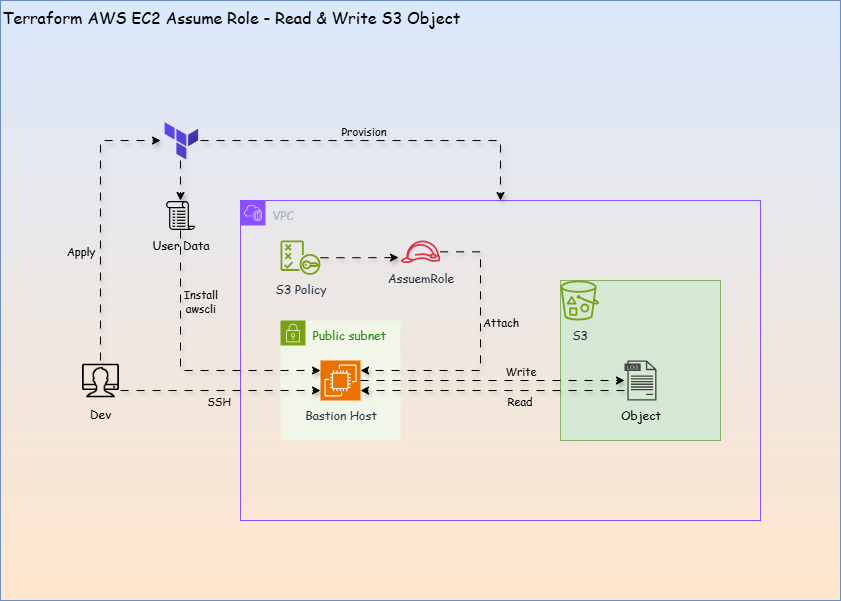

The diagram above was exported from draw.io. Its source (the exported page's mxGraphModel, read from the mxfile embedded in the PNG):
<mxGraphModel dx="1098" dy="593" grid="1" gridSize="10" guides="1" tooltips="1" connect="1" arrows="1" fold="1" page="1" pageScale="1" pageWidth="827" pageHeight="1169" math="0" shadow="0">
  <root>
    <mxCell id="0" />
    <mxCell id="1" parent="0" />
    <mxCell id="ts6a0dbcc7VSZT6ZM248-18" value="Terraform AWS EC2 Assume Role - Read &amp;amp; Write S3 Object&lt;div&gt;&amp;nbsp;&amp;nbsp;&lt;/div&gt;" style="rounded=0;whiteSpace=wrap;html=1;fillColor=#dae8fc;strokeColor=#6c8ebf;gradientColor=light-dark(#ffe6cc, #ededed);fontFamily=Comic Sans MS;labelBackgroundColor=none;align=left;verticalAlign=top;fontSize=16;" parent="1" vertex="1">
      <mxGeometry width="840" height="600" as="geometry" />
    </mxCell>
    <mxCell id="MNS6rCWLwEw6coAUryG4-19" value="" style="rounded=0;whiteSpace=wrap;html=1;fillColor=#d5e8d4;strokeColor=#82b366;fontFamily=Comic Sans MS;labelBackgroundColor=none;" vertex="1" parent="1">
      <mxGeometry x="560" y="280" width="160" height="160" as="geometry" />
    </mxCell>
    <mxCell id="ts6a0dbcc7VSZT6ZM248-9" value="VPC" style="points=[[0,0],[0.25,0],[0.5,0],[0.75,0],[1,0],[1,0.25],[1,0.5],[1,0.75],[1,1],[0.75,1],[0.5,1],[0.25,1],[0,1],[0,0.75],[0,0.5],[0,0.25]];outlineConnect=0;gradientColor=none;html=1;whiteSpace=wrap;fontSize=12;fontStyle=0;container=1;pointerEvents=0;collapsible=0;recursiveResize=0;shape=mxgraph.aws4.group;grIcon=mxgraph.aws4.group_vpc2;strokeColor=#8C4FFF;fillColor=none;verticalAlign=top;align=left;spacingLeft=30;fontColor=#AAB7B8;dashed=0;fontFamily=Comic Sans MS;labelBackgroundColor=none;" parent="1" vertex="1">
      <mxGeometry x="240" y="200" width="520" height="320" as="geometry" />
    </mxCell>
    <mxCell id="ts6a0dbcc7VSZT6ZM248-16" value="Apply" style="edgeStyle=orthogonalEdgeStyle;rounded=0;orthogonalLoop=1;jettySize=auto;html=1;entryX=0;entryY=0.5;entryDx=0;entryDy=0;flowAnimation=1;shadow=1;fontFamily=Comic Sans MS;labelBackgroundColor=none;" parent="1" source="ts6a0dbcc7VSZT6ZM248-12" target="ts6a0dbcc7VSZT6ZM248-15" edge="1">
      <mxGeometry x="-0.2143" y="20" relative="1" as="geometry">
        <mxPoint as="offset" />
        <Array as="points">
          <mxPoint x="100" y="140" />
        </Array>
      </mxGeometry>
    </mxCell>
    <mxCell id="ts6a0dbcc7VSZT6ZM248-12" value="Dev" style="shape=image;verticalLabelPosition=bottom;labelBackgroundColor=none;verticalAlign=top;aspect=fixed;imageAspect=0;image=data:image/png,(base64 omitted: 2152 chars);fontFamily=Comic Sans MS;" parent="1" vertex="1">
      <mxGeometry x="80" y="360" width="40" height="40" as="geometry" />
    </mxCell>
    <mxCell id="MNS6rCWLwEw6coAUryG4-26" style="edgeStyle=orthogonalEdgeStyle;rounded=0;orthogonalLoop=1;jettySize=auto;html=1;entryX=0.5;entryY=0;entryDx=0;entryDy=0;fontFamily=Comic Sans MS;flowAnimation=1;shadow=1;labelBackgroundColor=none;" edge="1" parent="1" source="ts6a0dbcc7VSZT6ZM248-15" target="MNS6rCWLwEw6coAUryG4-2">
      <mxGeometry relative="1" as="geometry" />
    </mxCell>
    <mxCell id="ts6a0dbcc7VSZT6ZM248-15" value="" style="shape=image;verticalLabelPosition=bottom;labelBackgroundColor=none;verticalAlign=top;aspect=fixed;imageAspect=0;image=data:image/png,(base64 omitted: 6688 chars);fontFamily=Comic Sans MS;" parent="1" vertex="1">
      <mxGeometry x="160" y="120" width="40" height="40" as="geometry" />
    </mxCell>
    <mxCell id="ts6a0dbcc7VSZT6ZM248-17" value="Provision" style="edgeStyle=orthogonalEdgeStyle;rounded=0;orthogonalLoop=1;jettySize=auto;html=1;flowAnimation=1;shadow=1;fontFamily=Comic Sans MS;labelBackgroundColor=none;" parent="1" source="ts6a0dbcc7VSZT6ZM248-15" target="ts6a0dbcc7VSZT6ZM248-9" edge="1">
      <mxGeometry x="-0.0952" y="10" relative="1" as="geometry">
        <mxPoint as="offset" />
      </mxGeometry>
    </mxCell>
    <mxCell id="MNS6rCWLwEw6coAUryG4-2" value="User Data" style="shape=image;html=1;verticalAlign=top;verticalLabelPosition=bottom;labelBackgroundColor=none;imageAspect=0;aspect=fixed;image=https://icons.diagrams.net/icon-cache1/Essential_Web_5-2055/script-programming-coding-add-on-959.svg;fontFamily=Comic Sans MS;" vertex="1" parent="1">
      <mxGeometry x="165" y="200" width="30" height="30" as="geometry" />
    </mxCell>
    <mxCell id="MNS6rCWLwEw6coAUryG4-12" value="S3 Policy" style="sketch=0;outlineConnect=0;fontColor=#232F3E;gradientColor=none;fillColor=#7AA116;strokeColor=none;dashed=0;verticalLabelPosition=bottom;verticalAlign=top;align=center;html=1;fontSize=12;fontStyle=0;aspect=fixed;pointerEvents=1;shape=mxgraph.aws4.policy;fontFamily=Comic Sans MS;labelBackgroundColor=none;" vertex="1" parent="1">
      <mxGeometry x="280" y="240" width="40" height="34.36" as="geometry" />
    </mxCell>
    <mxCell id="MNS6rCWLwEw6coAUryG4-10" value="AssuemRole" style="sketch=0;outlineConnect=0;fontColor=#232F3E;gradientColor=none;fillColor=#DD344C;strokeColor=none;dashed=0;verticalLabelPosition=bottom;verticalAlign=top;align=center;html=1;fontSize=12;fontStyle=0;aspect=fixed;pointerEvents=1;shape=mxgraph.aws4.role;fontFamily=Comic Sans MS;labelBackgroundColor=none;" vertex="1" parent="1">
      <mxGeometry x="400" y="240" width="40" height="22.56" as="geometry" />
    </mxCell>
    <mxCell id="MNS6rCWLwEw6coAUryG4-13" style="edgeStyle=orthogonalEdgeStyle;rounded=0;orthogonalLoop=1;jettySize=auto;html=1;entryX=-0.061;entryY=0.754;entryDx=0;entryDy=0;entryPerimeter=0;fontFamily=Comic Sans MS;flowAnimation=1;shadow=1;labelBackgroundColor=none;" edge="1" parent="1" source="MNS6rCWLwEw6coAUryG4-12" target="MNS6rCWLwEw6coAUryG4-10">
      <mxGeometry relative="1" as="geometry" />
    </mxCell>
    <mxCell id="ts6a0dbcc7VSZT6ZM248-3" value="Public subnet" style="points=[[0,0],[0.25,0],[0.5,0],[0.75,0],[1,0],[1,0.25],[1,0.5],[1,0.75],[1,1],[0.75,1],[0.5,1],[0.25,1],[0,1],[0,0.75],[0,0.5],[0,0.25]];outlineConnect=0;gradientColor=none;html=1;whiteSpace=wrap;fontSize=12;fontStyle=0;container=1;pointerEvents=0;collapsible=0;recursiveResize=0;shape=mxgraph.aws4.group;grIcon=mxgraph.aws4.group_security_group;grStroke=0;strokeColor=#7AA116;fillColor=#F2F6E8;verticalAlign=top;align=left;spacingLeft=30;fontColor=#248814;dashed=0;fontFamily=Comic Sans MS;labelBackgroundColor=none;" parent="1" vertex="1">
      <mxGeometry x="280" y="320" width="120" height="120" as="geometry" />
    </mxCell>
    <mxCell id="MNS6rCWLwEw6coAUryG4-5" value="Bastion Host" style="sketch=0;points=[[0,0,0],[0.25,0,0],[0.5,0,0],[0.75,0,0],[1,0,0],[0,1,0],[0.25,1,0],[0.5,1,0],[0.75,1,0],[1,1,0],[0,0.25,0],[0,0.5,0],[0,0.75,0],[1,0.25,0],[1,0.5,0],[1,0.75,0]];outlineConnect=0;fontColor=#232F3E;fillColor=#ED7100;strokeColor=#ffffff;dashed=0;verticalLabelPosition=bottom;verticalAlign=top;align=center;html=1;fontSize=12;fontStyle=0;aspect=fixed;shape=mxgraph.aws4.resourceIcon;resIcon=mxgraph.aws4.ec2;fontFamily=Comic Sans MS;labelBackgroundColor=none;" vertex="1" parent="ts6a0dbcc7VSZT6ZM248-3">
      <mxGeometry x="40" y="40" width="40" height="40" as="geometry" />
    </mxCell>
    <mxCell id="MNS6rCWLwEw6coAUryG4-14" value="&lt;div&gt;&lt;br&gt;&lt;/div&gt;&lt;div&gt;&lt;br&gt;&lt;/div&gt;" style="edgeStyle=orthogonalEdgeStyle;rounded=0;orthogonalLoop=1;jettySize=auto;html=1;entryX=1;entryY=0.25;entryDx=0;entryDy=0;entryPerimeter=0;fontFamily=Comic Sans MS;flowAnimation=1;shadow=1;labelBackgroundColor=none;" edge="1" parent="1" source="MNS6rCWLwEw6coAUryG4-10" target="MNS6rCWLwEw6coAUryG4-5">
      <mxGeometry relative="1" as="geometry">
        <Array as="points">
          <mxPoint x="480" y="251" />
          <mxPoint x="480" y="370" />
        </Array>
      </mxGeometry>
    </mxCell>
    <mxCell id="MNS6rCWLwEw6coAUryG4-15" value="Attach" style="edgeLabel;html=1;align=center;verticalAlign=middle;resizable=0;points=[];fontFamily=Comic Sans MS;labelBackgroundColor=none;" vertex="1" connectable="0" parent="MNS6rCWLwEw6coAUryG4-14">
      <mxGeometry x="-0.1881" y="2" relative="1" as="geometry">
        <mxPoint x="18" y="-4" as="offset" />
      </mxGeometry>
    </mxCell>
    <mxCell id="MNS6rCWLwEw6coAUryG4-7" value="Object" style="sketch=0;pointerEvents=1;shadow=0;dashed=0;html=1;strokeColor=none;fillColor=#434445;aspect=fixed;labelPosition=center;verticalLabelPosition=bottom;verticalAlign=top;align=center;outlineConnect=0;shape=mxgraph.vvd.log_files;fontFamily=Comic Sans MS;labelBackgroundColor=none;" vertex="1" parent="1">
      <mxGeometry x="624" y="360" width="32" height="40" as="geometry" />
    </mxCell>
    <mxCell id="MNS6rCWLwEw6coAUryG4-16" style="edgeStyle=orthogonalEdgeStyle;rounded=0;orthogonalLoop=1;jettySize=auto;html=1;fontFamily=Comic Sans MS;flowAnimation=1;shadow=1;labelBackgroundColor=none;" edge="1" parent="1" source="MNS6rCWLwEw6coAUryG4-5" target="MNS6rCWLwEw6coAUryG4-7">
      <mxGeometry relative="1" as="geometry" />
    </mxCell>
    <mxCell id="MNS6rCWLwEw6coAUryG4-22" value="Write" style="edgeLabel;html=1;align=center;verticalAlign=middle;resizable=0;points=[];fontFamily=Comic Sans MS;labelBackgroundColor=none;" vertex="1" connectable="0" parent="MNS6rCWLwEw6coAUryG4-16">
      <mxGeometry x="0.067" y="2" relative="1" as="geometry">
        <mxPoint x="19" y="-8" as="offset" />
      </mxGeometry>
    </mxCell>
    <mxCell id="MNS6rCWLwEw6coAUryG4-17" style="edgeStyle=orthogonalEdgeStyle;rounded=0;orthogonalLoop=1;jettySize=auto;html=1;entryX=1;entryY=0.75;entryDx=0;entryDy=0;entryPerimeter=0;fontFamily=Comic Sans MS;flowAnimation=1;shadow=1;labelBackgroundColor=none;" edge="1" parent="1" source="MNS6rCWLwEw6coAUryG4-7" target="MNS6rCWLwEw6coAUryG4-5">
      <mxGeometry relative="1" as="geometry">
        <Array as="points">
          <mxPoint x="510" y="390" />
          <mxPoint x="510" y="390" />
        </Array>
      </mxGeometry>
    </mxCell>
    <mxCell id="MNS6rCWLwEw6coAUryG4-23" value="Read" style="edgeLabel;html=1;align=center;verticalAlign=middle;resizable=0;points=[];fontFamily=Comic Sans MS;labelBackgroundColor=none;" vertex="1" connectable="0" parent="MNS6rCWLwEw6coAUryG4-17">
      <mxGeometry x="-0.2021" y="1" relative="1" as="geometry">
        <mxPoint y="9" as="offset" />
      </mxGeometry>
    </mxCell>
    <mxCell id="MNS6rCWLwEw6coAUryG4-18" value="S3" style="sketch=0;outlineConnect=0;fontColor=#232F3E;gradientColor=none;fillColor=#7AA116;strokeColor=none;dashed=0;verticalLabelPosition=bottom;verticalAlign=top;align=center;html=1;fontSize=12;fontStyle=0;aspect=fixed;pointerEvents=1;shape=mxgraph.aws4.bucket_with_objects;fontFamily=Comic Sans MS;labelBackgroundColor=none;" vertex="1" parent="1">
      <mxGeometry x="560" y="280" width="38.46" height="40" as="geometry" />
    </mxCell>
    <mxCell id="MNS6rCWLwEw6coAUryG4-24" style="edgeStyle=orthogonalEdgeStyle;rounded=0;orthogonalLoop=1;jettySize=auto;html=1;fontFamily=Comic Sans MS;entryX=0;entryY=0.75;entryDx=0;entryDy=0;entryPerimeter=0;flowAnimation=1;shadow=1;labelBackgroundColor=none;" edge="1" parent="1" source="ts6a0dbcc7VSZT6ZM248-12" target="MNS6rCWLwEw6coAUryG4-5">
      <mxGeometry relative="1" as="geometry">
        <mxPoint x="280" y="390" as="targetPoint" />
        <Array as="points">
          <mxPoint x="170" y="390" />
          <mxPoint x="170" y="390" />
        </Array>
      </mxGeometry>
    </mxCell>
    <mxCell id="MNS6rCWLwEw6coAUryG4-25" value="SSH" style="edgeLabel;html=1;align=center;verticalAlign=middle;resizable=0;points=[];fontFamily=Comic Sans MS;labelBackgroundColor=none;" vertex="1" connectable="0" parent="MNS6rCWLwEw6coAUryG4-24">
      <mxGeometry x="-0.1081" y="-1" relative="1" as="geometry">
        <mxPoint x="9" y="9" as="offset" />
      </mxGeometry>
    </mxCell>
    <mxCell id="MNS6rCWLwEw6coAUryG4-27" value="Install&lt;div&gt;awscli&lt;/div&gt;" style="edgeStyle=orthogonalEdgeStyle;rounded=0;orthogonalLoop=1;jettySize=auto;html=1;entryX=0;entryY=0.25;entryDx=0;entryDy=0;entryPerimeter=0;fontFamily=Comic Sans MS;flowAnimation=1;shadow=1;labelBackgroundColor=none;" edge="1" parent="1" source="MNS6rCWLwEw6coAUryG4-2" target="MNS6rCWLwEw6coAUryG4-5">
      <mxGeometry x="-0.5" y="20" relative="1" as="geometry">
        <Array as="points">
          <mxPoint x="180" y="370" />
        </Array>
        <mxPoint as="offset" />
      </mxGeometry>
    </mxCell>
  </root>
</mxGraphModel>